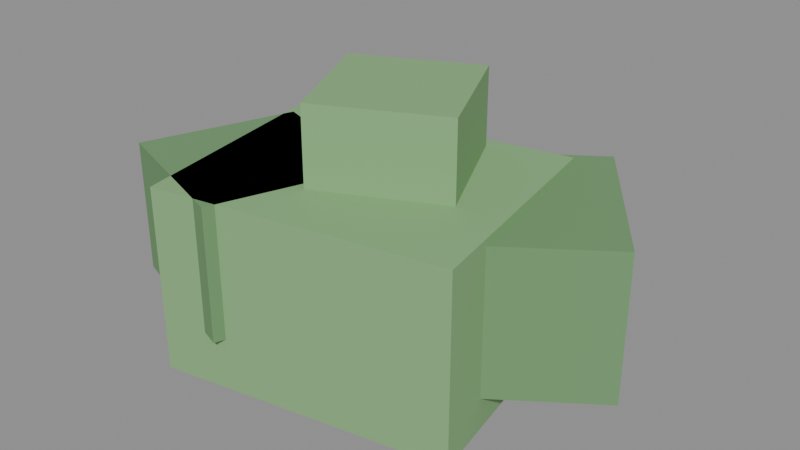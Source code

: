 # Source: bush.blend  (saved by Blender 4.2.68; exported with 4.5.12 LTS)
import bpy
from mathutils import Matrix  # noqa: F401  (used for matrix-valued properties, if any)

bpy.ops.wm.read_factory_settings(use_empty=True)
scene = bpy.context.scene
scene.name = 'Scene'

# ---- collections
col_bush = bpy.data.collections.new('Bush'); scene.collection.children.link(col_bush)

# ---- materials (node trees are filled in below, after node groups)
mat_leaves = bpy.data.materials.new('Leaves')
mat_leaves.diffuse_color = (0.24, 0.45, 0.2, 1.0)
mat_leaves.roughness = 0.8
mat_leavesdark = bpy.data.materials.new('LeavesDark')
mat_leavesdark.diffuse_color = (0.16, 0.32, 0.14, 1.0)
mat_leavesdark.roughness = 0.8

# ---- material node trees
mat_leaves.use_nodes = True; mat_leaves.node_tree.nodes.clear()
_N = mat_leaves.node_tree.nodes; _L = mat_leaves.node_tree.links
n0 = _N.new('ShaderNodeBsdfPrincipled'); n0.name = 'Principled BSDF'; n0.location = (10, 300)
n0.inputs[0].default_value = (0.24, 0.45, 0.2, 1.0)
n0.inputs[2].default_value = 0.8
n1 = _N.new('ShaderNodeOutputMaterial'); n1.name = 'Material Output'; n1.location = (300, 300)
_L.new(n0.outputs[0], n1.inputs[0])
n1.is_active_output = True
mat_leavesdark.use_nodes = True; mat_leavesdark.node_tree.nodes.clear()
_N = mat_leavesdark.node_tree.nodes; _L = mat_leavesdark.node_tree.links
n0 = _N.new('ShaderNodeBsdfPrincipled'); n0.name = 'Principled BSDF'; n0.location = (10, 300)
n0.inputs[0].default_value = (0.16, 0.32, 0.14, 1.0)
n0.inputs[2].default_value = 0.8
n1 = _N.new('ShaderNodeOutputMaterial'); n1.name = 'Material Output'; n1.location = (300, 300)
_L.new(n0.outputs[0], n1.inputs[0])
n1.is_active_output = True

# ---- meshes
me_bush = bpy.data.meshes.new('Bush')
me_bush.from_pydata([(-0.4635, -0.5387, 0.0), (-0.4635, -0.5387, 0.7), (-0.6198, 0.3477, 0.0), (-0.6198, 0.3477, 0.7), (0.6198, -0.3477, 0.0), (0.6198, -0.3477, 0.7), (0.4635, 0.5387, 0.0), (0.4635, 0.5387, 0.7), (0.364, -0.2875, 0.125), (0.364, -0.2875, 0.675), (-0.03745, 0.286, 0.125), (-0.03745, 0.286, 0.675), (0.9375, 0.114, 0.125), (0.9375, 0.114, 0.675), (0.536, 0.6875, 0.125), (0.536, 0.6875, 0.675), (-0.7845, -0.3293, 0.2), (-0.7845, -0.3293, 0.7), (-0.5793, 0.2345, 0.2), (-0.5793, 0.2345, 0.7), (-0.2207, -0.5345, 0.2), (-0.2207, -0.5345, 0.7), (-0.01549, 0.0293, 0.2), (-0.01549, 0.0293, 0.7), (-0.07092, -0.2322, 0.645), (-0.07092, -0.2322, 0.995), (-0.2822, 0.2209, 0.645), (-0.2822, 0.2209, 0.995), (0.3822, -0.02092, 0.645), (0.3822, -0.02092, 0.995), (0.1709, 0.4322, 0.645), (0.1709, 0.4322, 0.995)], [], [(0, 1, 3, 2), (4, 6, 7, 5), (0, 4, 5, 1), (2, 3, 7, 6), (0, 2, 6, 4), (1, 5, 7, 3), (8, 9, 11, 10), (12, 14, 15, 13), (8, 12, 13, 9), (10, 11, 15, 14), (8, 10, 14, 12), (9, 13, 15, 11), (16, 17, 19, 18), (20, 22, 23, 21), (16, 20, 21, 17), (18, 19, 23, 22), (16, 18, 22, 20), (17, 21, 23, 19), (24, 25, 27, 26), (28, 30, 31, 29), (24, 28, 29, 25), (26, 27, 31, 30), (24, 26, 30, 28), (25, 29, 31, 27)])
me_bush.polygons.foreach_set('material_index', [0, 0, 0, 0, 0, 0, 1, 1, 1, 1, 1, 1, 1, 1, 1, 1, 1, 1, 0, 0, 0, 0, 0, 0])
me_bush.materials.append(mat_leaves)
me_bush.materials.append(mat_leavesdark)
me_bush.update()

# ---- objects
ob_bush = bpy.data.objects.new('Bush', me_bush)

# ---- transforms, parenting, visibility, modifiers, constraints
ob_bush.location = (0.0, 0.0, 0.0)

# ---- collection membership
col_bush.objects.link(ob_bush)

# ---- scene / render settings (as saved in the file)
scene.frame_start = 1; scene.frame_end = 250; scene.frame_set(1)
scene.render.engine = 'BLENDER_EEVEE_NEXT'
bpy.context.view_layer.update()

# ---- added for rendering (the .blend has no active camera and no usable light): camera, sun + grey world if the file has none
cam_auto = bpy.data.cameras.new('AutoCamera')
cam_auto.lens = 50.0
cam_auto.sensor_width = 36.0
cam_auto.clip_end = 1000.0
ob_auto_camera = bpy.data.objects.new('AutoCamera', cam_auto)
scene.collection.objects.link(ob_auto_camera)
ob_auto_camera.location = (2.23813, -2.5196, 2.22683)
ob_auto_camera.rotation_euler = (1.09748, -7.21219e-08, 0.694738)
scene.camera = ob_auto_camera
light_auto_sun = bpy.data.lights.new('AutoSun', 'SUN')
light_auto_sun.energy = 3.0
light_auto_sun.angle = 0.0523599
ob_auto_sun = bpy.data.objects.new('AutoSun', light_auto_sun)
scene.collection.objects.link(ob_auto_sun)
ob_auto_sun.rotation_euler = (0.872665, 0.174533, 0.523599)
if scene.world is None:
    world_auto = bpy.data.worlds.new('AutoWorld')
    world_auto.color = (0.3, 0.3, 0.3)
    scene.world = world_auto
bpy.context.view_layer.update()
